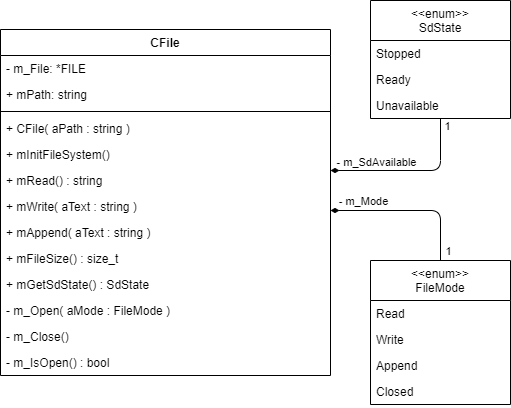

The diagram above was exported from draw.io. Its source (the exported page's mxGraphModel, read from the mxfile embedded in the PNG):
<mxGraphModel dx="1018" dy="1924" grid="1" gridSize="10" guides="1" tooltips="1" connect="1" arrows="1" fold="1" page="1" pageScale="1" pageWidth="827" pageHeight="1169" math="0" shadow="0">
  <root>
    <mxCell id="0" />
    <mxCell id="1" parent="0" />
    <mxCell id="20" value="CFile" style="swimlane;fontStyle=1;align=center;verticalAlign=top;childLayout=stackLayout;horizontal=1;startSize=26;horizontalStack=0;resizeParent=1;resizeParentMax=0;resizeLast=0;collapsible=1;marginBottom=0;" parent="1" vertex="1">
      <mxGeometry x="190" y="-31" width="330" height="346" as="geometry">
        <mxRectangle x="190" y="-44" width="110" height="26" as="alternateBounds" />
      </mxGeometry>
    </mxCell>
    <mxCell id="21" value="- m_File: *FILE" style="text;strokeColor=none;fillColor=none;align=left;verticalAlign=top;spacingLeft=4;spacingRight=4;overflow=hidden;rotatable=0;points=[[0,0.5],[1,0.5]];portConstraint=eastwest;" parent="20" vertex="1">
      <mxGeometry y="26" width="330" height="26" as="geometry" />
    </mxCell>
    <mxCell id="59" value="+ mPath: string" style="text;strokeColor=none;fillColor=none;align=left;verticalAlign=top;spacingLeft=4;spacingRight=4;overflow=hidden;rotatable=0;points=[[0,0.5],[1,0.5]];portConstraint=eastwest;" parent="20" vertex="1">
      <mxGeometry y="52" width="330" height="26" as="geometry" />
    </mxCell>
    <mxCell id="23" value="" style="line;strokeWidth=1;fillColor=none;align=left;verticalAlign=middle;spacingTop=-1;spacingLeft=3;spacingRight=3;rotatable=0;labelPosition=right;points=[];portConstraint=eastwest;" parent="20" vertex="1">
      <mxGeometry y="78" width="330" height="8" as="geometry" />
    </mxCell>
    <mxCell id="29" value="+ CFile( aPath : string )" style="text;strokeColor=none;fillColor=none;align=left;verticalAlign=top;spacingLeft=4;spacingRight=4;overflow=hidden;rotatable=0;points=[[0,0.5],[1,0.5]];portConstraint=eastwest;" parent="20" vertex="1">
      <mxGeometry y="86" width="330" height="26" as="geometry" />
    </mxCell>
    <mxCell id="14" value="+ mInitFileSystem()" style="text;strokeColor=none;fillColor=none;align=left;verticalAlign=top;spacingLeft=4;spacingRight=4;overflow=hidden;rotatable=0;points=[[0,0.5],[1,0.5]];portConstraint=eastwest;fontStyle=0" parent="20" vertex="1">
      <mxGeometry y="112" width="330" height="26" as="geometry" />
    </mxCell>
    <mxCell id="30" value="+ mRead() : string" style="text;strokeColor=none;fillColor=none;align=left;verticalAlign=top;spacingLeft=4;spacingRight=4;overflow=hidden;rotatable=0;points=[[0,0.5],[1,0.5]];portConstraint=eastwest;" parent="20" vertex="1">
      <mxGeometry y="138" width="330" height="26" as="geometry" />
    </mxCell>
    <mxCell id="45" value="+ mWrite( aText : string )" style="text;strokeColor=none;fillColor=none;align=left;verticalAlign=top;spacingLeft=4;spacingRight=4;overflow=hidden;rotatable=0;points=[[0,0.5],[1,0.5]];portConstraint=eastwest;" parent="20" vertex="1">
      <mxGeometry y="164" width="330" height="26" as="geometry" />
    </mxCell>
    <mxCell id="91" value="+ mAppend( aText : string )" style="text;strokeColor=none;fillColor=none;align=left;verticalAlign=top;spacingLeft=4;spacingRight=4;overflow=hidden;rotatable=0;points=[[0,0.5],[1,0.5]];portConstraint=eastwest;" parent="20" vertex="1">
      <mxGeometry y="190" width="330" height="26" as="geometry" />
    </mxCell>
    <mxCell id="102" value="+ mFileSize() : size_t" style="text;strokeColor=none;fillColor=none;align=left;verticalAlign=top;spacingLeft=4;spacingRight=4;overflow=hidden;rotatable=0;points=[[0,0.5],[1,0.5]];portConstraint=eastwest;" vertex="1" parent="20">
      <mxGeometry y="216" width="330" height="26" as="geometry" />
    </mxCell>
    <mxCell id="104" value="+ mGetSdState() : SdState" style="text;strokeColor=none;fillColor=none;align=left;verticalAlign=top;spacingLeft=4;spacingRight=4;overflow=hidden;rotatable=0;points=[[0,0.5],[1,0.5]];portConstraint=eastwest;" vertex="1" parent="20">
      <mxGeometry y="242" width="330" height="26" as="geometry" />
    </mxCell>
    <mxCell id="57" value="- m_Open( aMode : FileMode )" style="text;strokeColor=none;fillColor=none;align=left;verticalAlign=top;spacingLeft=4;spacingRight=4;overflow=hidden;rotatable=0;points=[[0,0.5],[1,0.5]];portConstraint=eastwest;" parent="20" vertex="1">
      <mxGeometry y="268" width="330" height="26" as="geometry" />
    </mxCell>
    <mxCell id="62" value="- m_Close()" style="text;strokeColor=none;fillColor=none;align=left;verticalAlign=top;spacingLeft=4;spacingRight=4;overflow=hidden;rotatable=0;points=[[0,0.5],[1,0.5]];portConstraint=eastwest;" parent="20" vertex="1">
      <mxGeometry y="294" width="330" height="26" as="geometry" />
    </mxCell>
    <mxCell id="51" value="- m_IsOpen() : bool" style="text;strokeColor=none;fillColor=none;align=left;verticalAlign=top;spacingLeft=4;spacingRight=4;overflow=hidden;rotatable=0;points=[[0,0.5],[1,0.5]];portConstraint=eastwest;" parent="20" vertex="1">
      <mxGeometry y="320" width="330" height="26" as="geometry" />
    </mxCell>
    <mxCell id="90" style="edgeStyle=orthogonalEdgeStyle;html=1;exitX=0.5;exitY=0;exitDx=0;exitDy=0;endArrow=diamondThin;endFill=1;" parent="1" source="86" target="20" edge="1">
      <mxGeometry relative="1" as="geometry">
        <mxPoint x="630" as="targetPoint" />
        <Array as="points">
          <mxPoint x="630" y="150" />
        </Array>
      </mxGeometry>
    </mxCell>
    <mxCell id="92" value="- m_Mode" style="edgeLabel;html=1;align=center;verticalAlign=middle;resizable=0;points=[];" parent="90" vertex="1" connectable="0">
      <mxGeometry x="0.8058" y="-3" relative="1" as="geometry">
        <mxPoint x="17" y="-6" as="offset" />
      </mxGeometry>
    </mxCell>
    <mxCell id="93" value="1" style="edgeLabel;html=1;align=center;verticalAlign=middle;resizable=0;points=[];" parent="90" vertex="1" connectable="0">
      <mxGeometry x="-0.8701" y="-2" relative="1" as="geometry">
        <mxPoint x="6" y="1" as="offset" />
      </mxGeometry>
    </mxCell>
    <mxCell id="86" value="&lt;&lt;enum&gt;&gt;&#10;FileMode" style="swimlane;fontStyle=0;childLayout=stackLayout;horizontal=1;startSize=40;fillColor=none;horizontalStack=0;resizeParent=1;resizeParentMax=0;resizeLast=0;collapsible=1;marginBottom=0;" parent="1" vertex="1">
      <mxGeometry x="560" y="200" width="140" height="144" as="geometry" />
    </mxCell>
    <mxCell id="87" value="Read" style="text;strokeColor=none;fillColor=none;align=left;verticalAlign=top;spacingLeft=4;spacingRight=4;overflow=hidden;rotatable=0;points=[[0,0.5],[1,0.5]];portConstraint=eastwest;" parent="86" vertex="1">
      <mxGeometry y="40" width="140" height="26" as="geometry" />
    </mxCell>
    <mxCell id="88" value="Write" style="text;strokeColor=none;fillColor=none;align=left;verticalAlign=top;spacingLeft=4;spacingRight=4;overflow=hidden;rotatable=0;points=[[0,0.5],[1,0.5]];portConstraint=eastwest;" parent="86" vertex="1">
      <mxGeometry y="66" width="140" height="26" as="geometry" />
    </mxCell>
    <mxCell id="89" value="Append" style="text;strokeColor=none;fillColor=none;align=left;verticalAlign=top;spacingLeft=4;spacingRight=4;overflow=hidden;rotatable=0;points=[[0,0.5],[1,0.5]];portConstraint=eastwest;" parent="86" vertex="1">
      <mxGeometry y="92" width="140" height="26" as="geometry" />
    </mxCell>
    <mxCell id="94" value="Closed" style="text;strokeColor=none;fillColor=none;align=left;verticalAlign=top;spacingLeft=4;spacingRight=4;overflow=hidden;rotatable=0;points=[[0,0.5],[1,0.5]];portConstraint=eastwest;" vertex="1" parent="86">
      <mxGeometry y="118" width="140" height="26" as="geometry" />
    </mxCell>
    <mxCell id="100" style="edgeStyle=orthogonalEdgeStyle;html=1;endArrow=diamondThin;endFill=1;" edge="1" parent="1" source="95" target="20">
      <mxGeometry relative="1" as="geometry">
        <Array as="points">
          <mxPoint x="630" y="110" />
        </Array>
      </mxGeometry>
    </mxCell>
    <mxCell id="101" value="- m_SdAvailable" style="edgeLabel;html=1;align=center;verticalAlign=middle;resizable=0;points=[];" vertex="1" connectable="0" parent="100">
      <mxGeometry x="0.6644" y="-2" relative="1" as="geometry">
        <mxPoint x="19" y="-6" as="offset" />
      </mxGeometry>
    </mxCell>
    <mxCell id="103" value="1" style="edgeLabel;html=1;align=center;verticalAlign=middle;resizable=0;points=[];" vertex="1" connectable="0" parent="100">
      <mxGeometry x="-0.616" y="1" relative="1" as="geometry">
        <mxPoint x="6" y="-23" as="offset" />
      </mxGeometry>
    </mxCell>
    <mxCell id="95" value="&lt;&lt;enum&gt;&gt;&#10;SdState" style="swimlane;fontStyle=0;childLayout=stackLayout;horizontal=1;startSize=40;fillColor=none;horizontalStack=0;resizeParent=1;resizeParentMax=0;resizeLast=0;collapsible=1;marginBottom=0;" vertex="1" parent="1">
      <mxGeometry x="560" y="-60" width="140" height="118" as="geometry" />
    </mxCell>
    <mxCell id="98" value="Stopped" style="text;strokeColor=none;fillColor=none;align=left;verticalAlign=top;spacingLeft=4;spacingRight=4;overflow=hidden;rotatable=0;points=[[0,0.5],[1,0.5]];portConstraint=eastwest;" vertex="1" parent="95">
      <mxGeometry y="40" width="140" height="26" as="geometry" />
    </mxCell>
    <mxCell id="96" value="Ready" style="text;strokeColor=none;fillColor=none;align=left;verticalAlign=top;spacingLeft=4;spacingRight=4;overflow=hidden;rotatable=0;points=[[0,0.5],[1,0.5]];portConstraint=eastwest;" vertex="1" parent="95">
      <mxGeometry y="66" width="140" height="26" as="geometry" />
    </mxCell>
    <mxCell id="97" value="Unavailable" style="text;strokeColor=none;fillColor=none;align=left;verticalAlign=top;spacingLeft=4;spacingRight=4;overflow=hidden;rotatable=0;points=[[0,0.5],[1,0.5]];portConstraint=eastwest;" vertex="1" parent="95">
      <mxGeometry y="92" width="140" height="26" as="geometry" />
    </mxCell>
  </root>
</mxGraphModel>